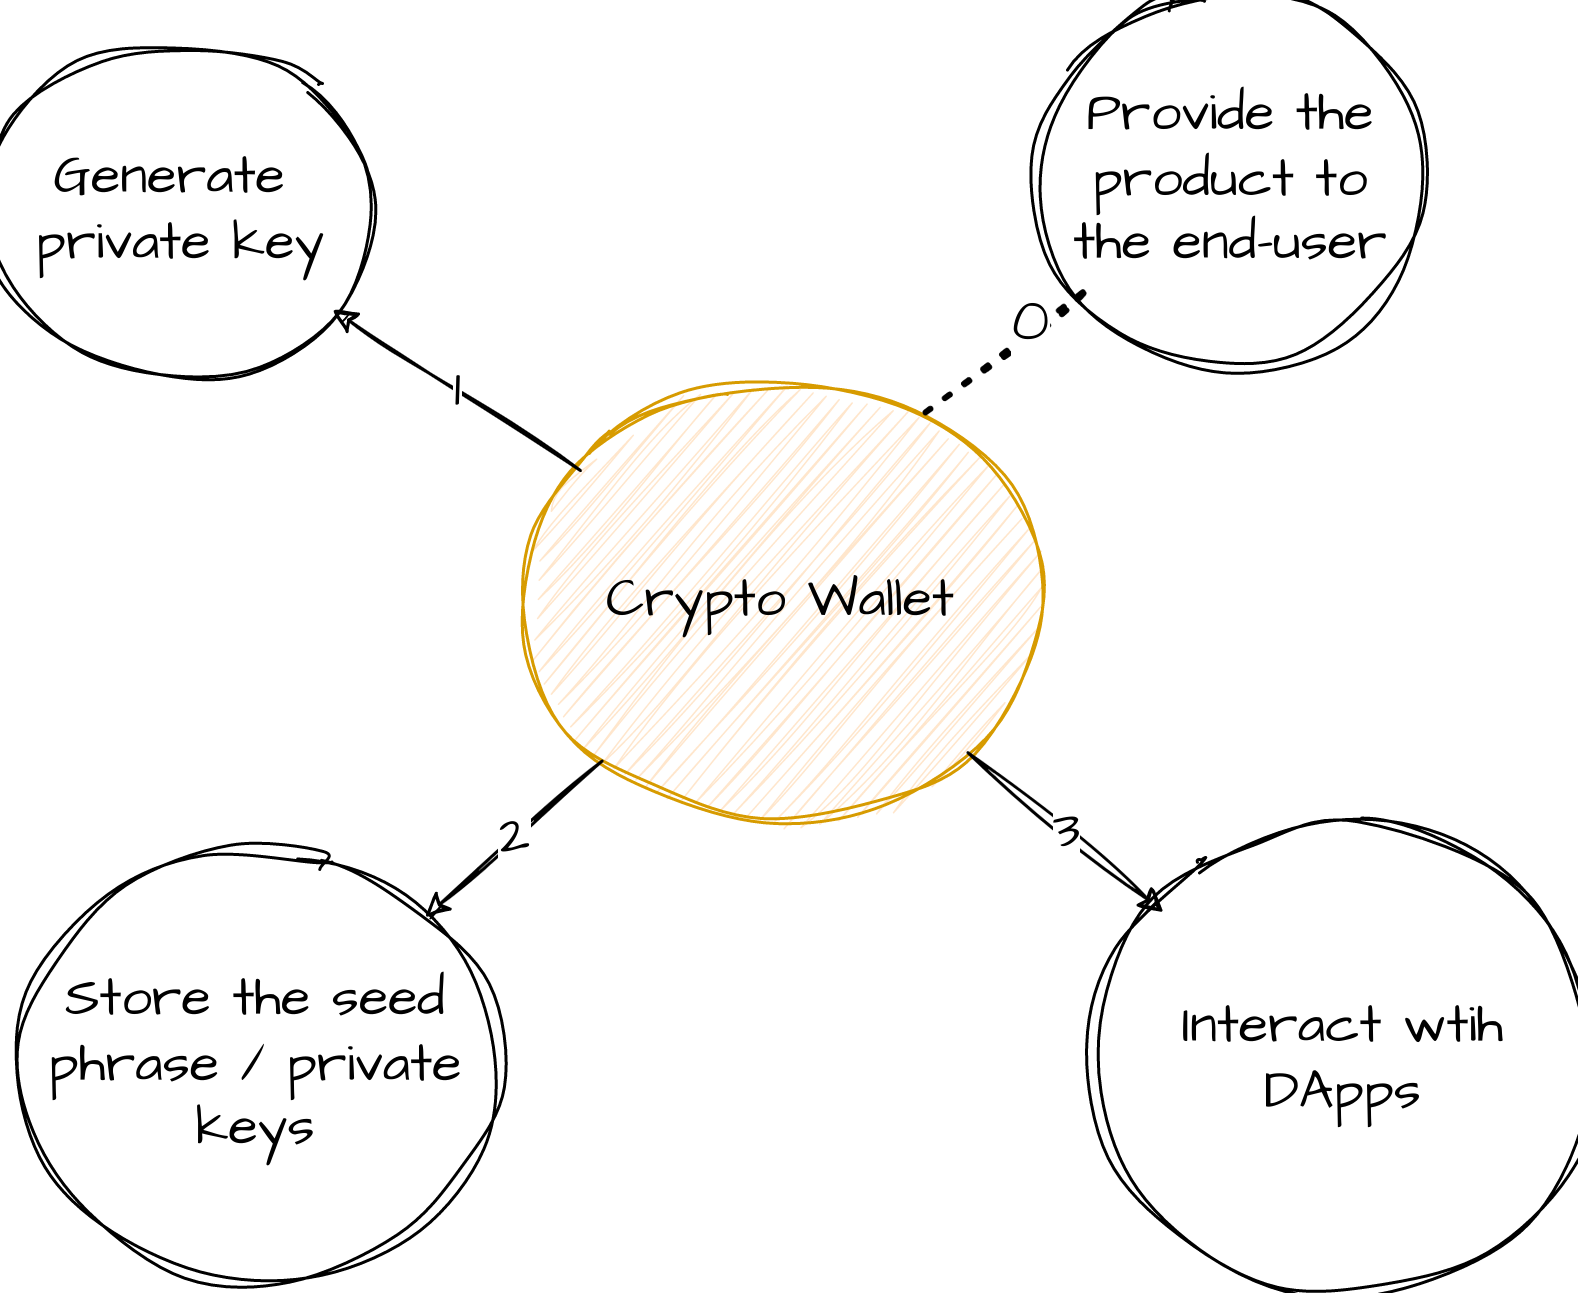

The diagram above was exported from draw.io. Its source (the exported page's mxGraphModel, read from the mxfile embedded in the PNG):
<mxGraphModel dx="890" dy="669" grid="1" gridSize="10" guides="1" tooltips="1" connect="1" arrows="1" fold="1" page="1" pageScale="1" pageWidth="2336" pageHeight="1654" math="0" shadow="0">
  <root>
    <mxCell id="0" />
    <mxCell id="1" parent="0" />
    <mxCell id="PgD7SvDXOgWUYVHyj5P4-1" value="Crypto Wallet" style="ellipse;whiteSpace=wrap;html=1;aspect=fixed;sketch=1;hachureGap=4;jiggle=2;fontFamily=Architects Daughter;fontSource=https%3A%2F%2Ffonts.googleapis.com%2Fcss%3Ffamily%3DArchitects%2BDaughter;fontSize=18;fillColor=#ffe6cc;strokeColor=#d79b00;" parent="1" vertex="1">
      <mxGeometry x="390" y="390" width="160" height="160" as="geometry" />
    </mxCell>
    <mxCell id="PgD7SvDXOgWUYVHyj5P4-2" value="Generate&amp;nbsp; private key" style="ellipse;whiteSpace=wrap;html=1;aspect=fixed;sketch=1;hachureGap=4;jiggle=2;fontFamily=Architects Daughter;fontSource=https%3A%2F%2Ffonts.googleapis.com%2Fcss%3Ffamily%3DArchitects%2BDaughter;fontSize=18;" parent="1" vertex="1">
      <mxGeometry x="210" y="280" width="120" height="120" as="geometry" />
    </mxCell>
    <mxCell id="PgD7SvDXOgWUYVHyj5P4-3" value="Store the seed phrase / private keys" style="ellipse;whiteSpace=wrap;html=1;aspect=fixed;sketch=1;hachureGap=4;jiggle=2;fontFamily=Architects Daughter;fontSource=https%3A%2F%2Ffonts.googleapis.com%2Fcss%3Ffamily%3DArchitects%2BDaughter;fontSize=18;" parent="1" vertex="1">
      <mxGeometry x="220" y="550" width="150" height="150" as="geometry" />
    </mxCell>
    <mxCell id="PgD7SvDXOgWUYVHyj5P4-5" value="1" style="endArrow=classic;html=1;rounded=0;sketch=1;hachureGap=4;jiggle=2;fontFamily=Architects Daughter;fontSource=https%3A%2F%2Ffonts.googleapis.com%2Fcss%3Ffamily%3DArchitects%2BDaughter;fontSize=18;" parent="1" source="PgD7SvDXOgWUYVHyj5P4-1" target="PgD7SvDXOgWUYVHyj5P4-2" edge="1">
      <mxGeometry width="50" height="50" relative="1" as="geometry">
        <mxPoint x="340" y="370" as="sourcePoint" />
        <mxPoint x="390" y="320" as="targetPoint" />
      </mxGeometry>
    </mxCell>
    <mxCell id="PgD7SvDXOgWUYVHyj5P4-6" value="2" style="endArrow=classic;html=1;rounded=0;sketch=1;hachureGap=4;jiggle=2;fontFamily=Architects Daughter;fontSource=https%3A%2F%2Ffonts.googleapis.com%2Fcss%3Ffamily%3DArchitects%2BDaughter;fontSize=18;" parent="1" source="PgD7SvDXOgWUYVHyj5P4-1" target="PgD7SvDXOgWUYVHyj5P4-3" edge="1">
      <mxGeometry width="50" height="50" relative="1" as="geometry">
        <mxPoint x="570" y="410" as="sourcePoint" />
        <mxPoint x="620" y="360" as="targetPoint" />
      </mxGeometry>
    </mxCell>
    <mxCell id="PgD7SvDXOgWUYVHyj5P4-7" value="Interact wtih DApps" style="ellipse;whiteSpace=wrap;html=1;aspect=fixed;sketch=1;hachureGap=4;jiggle=2;fontFamily=Architects Daughter;fontSource=https%3A%2F%2Ffonts.googleapis.com%2Fcss%3Ffamily%3DArchitects%2BDaughter;fontSize=18;" parent="1" vertex="1">
      <mxGeometry x="580" y="545" width="155" height="155" as="geometry" />
    </mxCell>
    <mxCell id="PgD7SvDXOgWUYVHyj5P4-8" value="3" style="endArrow=classic;html=1;rounded=0;sketch=1;hachureGap=4;jiggle=2;fontFamily=Architects Daughter;fontSource=https%3A%2F%2Ffonts.googleapis.com%2Fcss%3Ffamily%3DArchitects%2BDaughter;fontSize=18;" parent="1" source="PgD7SvDXOgWUYVHyj5P4-1" target="PgD7SvDXOgWUYVHyj5P4-7" edge="1">
      <mxGeometry width="50" height="50" relative="1" as="geometry">
        <mxPoint x="540" y="550" as="sourcePoint" />
        <mxPoint x="590" y="500" as="targetPoint" />
      </mxGeometry>
    </mxCell>
    <mxCell id="PgD7SvDXOgWUYVHyj5P4-9" value="Provide the product to the end-user" style="ellipse;whiteSpace=wrap;html=1;aspect=fixed;sketch=1;hachureGap=4;jiggle=2;fontFamily=Architects Daughter;fontSource=https%3A%2F%2Ffonts.googleapis.com%2Fcss%3Ffamily%3DArchitects%2BDaughter;fontSize=18;" parent="1" vertex="1">
      <mxGeometry x="560" y="270" width="120" height="120" as="geometry" />
    </mxCell>
    <mxCell id="PgD7SvDXOgWUYVHyj5P4-10" value="" style="endArrow=none;dashed=1;html=1;dashPattern=1 3;strokeWidth=2;rounded=0;sketch=1;hachureGap=4;jiggle=2;fontFamily=Architects Daughter;fontSource=https%3A%2F%2Ffonts.googleapis.com%2Fcss%3Ffamily%3DArchitects%2BDaughter;fontSize=18;exitX=0.8;exitY=0.106;exitDx=0;exitDy=0;exitPerimeter=0;" parent="1" source="PgD7SvDXOgWUYVHyj5P4-1" target="PgD7SvDXOgWUYVHyj5P4-9" edge="1">
      <mxGeometry width="50" height="50" relative="1" as="geometry">
        <mxPoint x="510" y="380" as="sourcePoint" />
        <mxPoint x="560" y="330" as="targetPoint" />
      </mxGeometry>
    </mxCell>
    <mxCell id="ZlE61z8pizMs_F7kjjvt-2" value="0" style="edgeLabel;html=1;align=center;verticalAlign=middle;resizable=0;points=[];fontSize=20;fontFamily=Architects Daughter;" parent="PgD7SvDXOgWUYVHyj5P4-10" vertex="1" connectable="0">
      <mxGeometry x="0.3453" y="3" relative="1" as="geometry">
        <mxPoint as="offset" />
      </mxGeometry>
    </mxCell>
  </root>
</mxGraphModel>